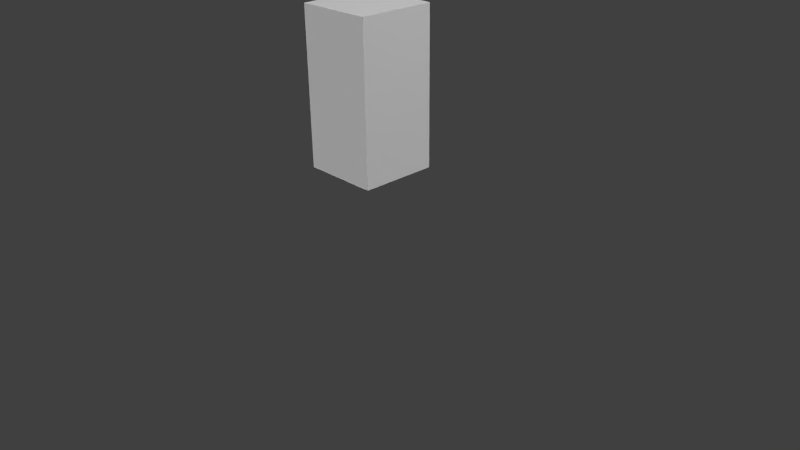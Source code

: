 # Source: plataformaTerra1.blend  (saved by Blender 2.68.0; exported with 4.5.12 LTS)
import bpy
from mathutils import Matrix  # noqa: F401  (used for matrix-valued properties, if any)

bpy.ops.wm.read_factory_settings(use_empty=True)
scene = bpy.context.scene
scene.name = 'Scene'

# ---- collections
col_collection_1 = bpy.data.collections.new('Collection 1'); scene.collection.children.link(col_collection_1)

# ---- materials (node trees are filled in below, after node groups)
mat_material_001 = bpy.data.materials.new('Material.001')
mat_material_001.alpha_threshold = 0.0
mat_material_001.use_transparent_shadow = False
mat_material_001.roughness = 0.5
mat_material_001.specular_intensity = 0.0
mat_material_001.line_color = (0.0, 0.0, 0.0, 1.0)

# ---- material node trees

# ---- world
world_world = bpy.data.worlds.new('World'); scene.world = world_world
world_world.color = (0.05088, 0.05088, 0.05088)
world_world.use_sun_shadow = False
world_world.sun_shadow_jitter_overblur = 0.0
world_world.cycles.sampling_method = 'MANUAL'
world_world.cycles.sample_map_resolution = 256

# ---- cameras
cam_camera = bpy.data.cameras.new('Camera')
cam_camera.clip_end = 100.0
cam_camera.lens = 35.0
cam_camera.sensor_width = 32.0
cam_camera.sensor_height = 18.0
cam_camera.ortho_scale = 7.314
cam_camera.dof.focus_distance = 0.0
cam_camera.dof.aperture_fstop = 128.0

# ---- lights
light_hemi_004 = bpy.data.lights.new('Hemi.004', 'SUN')
light_hemi_004.transmission_factor = 0.0
light_hemi_004.angle = 0.1993
light_hemi_004.energy = 1.0
light_hemi_004.shadow_buffer_clip_start = 0.5
light_hemi_004.shadow_soft_size = 0.1
light_hemi_004.shadow_cascade_max_distance = 1000.0
light_hemi_004.cycles.use_multiple_importance_sampling = False
light_hemi_003 = bpy.data.lights.new('Hemi.003', 'SUN')
light_hemi_003.transmission_factor = 0.0
light_hemi_003.angle = 0.1993
light_hemi_003.energy = 1.0
light_hemi_003.shadow_buffer_clip_start = 0.5
light_hemi_003.shadow_soft_size = 0.1
light_hemi_003.shadow_cascade_max_distance = 1000.0
light_hemi_003.cycles.use_multiple_importance_sampling = False
light_hemi_002 = bpy.data.lights.new('Hemi.002', 'SUN')
light_hemi_002.transmission_factor = 0.0
light_hemi_002.angle = 0.1993
light_hemi_002.energy = 1.0
light_hemi_002.shadow_buffer_clip_start = 0.5
light_hemi_002.shadow_soft_size = 0.1
light_hemi_002.shadow_cascade_max_distance = 1000.0
light_hemi_002.cycles.use_multiple_importance_sampling = False
light_hemi_001 = bpy.data.lights.new('Hemi.001', 'SUN')
light_hemi_001.transmission_factor = 0.0
light_hemi_001.angle = 0.1993
light_hemi_001.energy = 1.0
light_hemi_001.shadow_buffer_clip_start = 0.5
light_hemi_001.shadow_soft_size = 0.1
light_hemi_001.shadow_cascade_max_distance = 1000.0
light_hemi_001.cycles.use_multiple_importance_sampling = False
light_hemi = bpy.data.lights.new('Hemi', 'SUN')
light_hemi.transmission_factor = 0.0
light_hemi.angle = 0.1993
light_hemi.energy = 1.0
light_hemi.shadow_buffer_clip_start = 0.5
light_hemi.shadow_soft_size = 0.1
light_hemi.shadow_cascade_max_distance = 1000.0
light_hemi.cycles.use_multiple_importance_sampling = False
light_lamp = bpy.data.lights.new('Lamp', 'POINT')
light_lamp.transmission_factor = 0.0
light_lamp.cutoff_distance = 30.0
light_lamp.energy = 100.0
light_lamp.shadow_buffer_clip_start = 1.001
light_lamp.shadow_soft_size = 0.1
light_lamp.shadow_maximum_resolution = 0.006
light_lamp.use_absolute_resolution = True
light_lamp.cycles.use_multiple_importance_sampling = False

# ---- meshes
me_cube = bpy.data.meshes.new('Cube')
me_cube.from_pydata([(1.0, 1.0, -1.0), (1.0, -1.0, -1.0), (-1.0, -1.0, -1.0), (-1.0, 1.0, -1.0), (1.0, 1.0, 1.0), (1.0, -1.0, 1.0), (-1.0, -1.0, 1.0), (-1.0, 1.0, 1.0)], [], [(0, 1, 2, 3), (4, 7, 6, 5), (0, 4, 5, 1), (1, 5, 6, 2), (2, 6, 7, 3), (4, 0, 3, 7)])
_uv = me_cube.uv_layers.new(name='UVMap')
_uv.uv.foreach_set('vector', [0.6148, 0.2633, 0.8603, 0.2647, 0.8598, 0.9832, 0.6167, 0.9866, 1.0, 0.001019, 0.999, 0.3333, 0.6667, 0.3323, 0.6677, 0.0, 0.2849, 0.355, 0.2859, 1.003, 0.001877, 1.004, 0.0008573, 0.3537, 0.5994, 0.9393, 0.5866, 0.3609, 0.9189, 0.3599, 0.9317, 0.9383, 0.3294, 0.1917, -0.002887, 0.1927, 0.0, 0.00102, 0.3323, 0.0, 0.5504, 0.4859, 0.8828, 0.4849, 0.8955, 0.8133, 0.5632, 0.8143])
me_cube.materials.append(mat_material_001)
me_cube.use_remesh_preserve_volume = False
me_cube.use_remesh_preserve_attributes = False
me_cube.use_mirror_vertex_groups = False
me_cube.update()

# ---- objects
ob_hemi_004 = bpy.data.objects.new('Hemi.004', light_hemi_004)
ob_hemi_003 = bpy.data.objects.new('Hemi.003', light_hemi_003)
ob_hemi_002 = bpy.data.objects.new('Hemi.002', light_hemi_002)
ob_hemi_001 = bpy.data.objects.new('Hemi.001', light_hemi_001)
ob_hemi = bpy.data.objects.new('Hemi', light_hemi)
ob_cube = bpy.data.objects.new('Cube', me_cube)
ob_lamp = bpy.data.objects.new('Lamp', light_lamp)
ob_camera = bpy.data.objects.new('Camera', cam_camera)

# ---- transforms, parenting, visibility, modifiers, constraints
ob_hemi_004.location = (5.75, 0.2639, 3.833)
ob_hemi_004.rotation_euler = (-1.416, -0.0, 4.828)
ob_hemi_004.lineart.crease_threshold = 0.0
ob_hemi_003.location = (-5.396, 0.2639, 3.833)
ob_hemi_003.rotation_euler = (-1.416, -0.0, 1.567)
ob_hemi_003.lineart.crease_threshold = 0.0
ob_hemi_002.location = (0.0, 5.934, 3.833)
ob_hemi_002.rotation_euler = (-1.416, -0.0, 0.0)
ob_hemi_002.lineart.crease_threshold = 0.0
ob_hemi_001.location = (0.0, -5.578, 3.833)
ob_hemi_001.rotation_euler = (1.53, -0.0, 0.0)
ob_hemi_001.lineart.crease_threshold = 0.0
ob_hemi.location = (0.0, 0.0, 7.83)
ob_hemi.lineart.crease_threshold = 0.0
ob_cube.location = (0.0, 0.0, 2.209)
ob_cube.scale = (0.5, 0.5, 1.0)
ob_cube.lock_rotations_4d = False
ob_cube.empty_display_type = 'ARROWS'
ob_cube.lineart.crease_threshold = 0.0
ob_lamp.location = (4.076, 1.005, 5.904)
ob_lamp.rotation_euler = (0.6503, 0.05522, 1.866)
ob_lamp.lock_rotations_4d = False
ob_lamp.empty_display_type = 'ARROWS'
ob_lamp.color = (0.0, 0.0, 0.0, 0.0)
ob_lamp.lineart.crease_threshold = 0.0
ob_camera.location = (7.481, -6.508, 5.344)
ob_camera.rotation_euler = (1.109, 0.01082, 0.8149)
ob_camera.lock_rotations_4d = False
ob_camera.empty_display_type = 'ARROWS'
ob_camera.color = (0.0, 0.0, 0.0, 0.0)
ob_camera.display_type = 'WIRE'
ob_camera.lineart.crease_threshold = 0.0

# ---- collection membership
col_collection_1.objects.link(ob_hemi_004)
col_collection_1.objects.link(ob_hemi_003)
col_collection_1.objects.link(ob_hemi_002)
col_collection_1.objects.link(ob_hemi_001)
col_collection_1.objects.link(ob_hemi)
col_collection_1.objects.link(ob_cube)
col_collection_1.objects.link(ob_lamp)
col_collection_1.objects.link(ob_camera)

# ---- scene / render settings (as saved in the file)
scene.camera = ob_camera
scene.frame_start = 1; scene.frame_end = 250; scene.frame_set(1)
scene.render.engine = 'BLENDER_EEVEE_NEXT'
scene.render.image_settings.color_mode = 'RGB'
scene.render.image_settings.compression = 90
scene.render.resolution_percentage = 50
scene.render.dither_intensity = 0.0
scene.cycles.use_denoising = False
scene.cycles.samples = 10
scene.cycles.sampling_pattern = 'TABULATED_SOBOL'
scene.cycles.light_sampling_threshold = 0.0
scene.cycles.use_adaptive_sampling = False
scene.cycles.use_light_tree = False
scene.cycles.blur_glossy = 0.0
scene.cycles.volume_bounces = 1
scene.cycles.pixel_filter_type = 'GAUSSIAN'
scene.cycles.sample_clamp_indirect = 0.0
scene.view_settings.view_transform = 'Standard'
bpy.context.view_layer.update()
